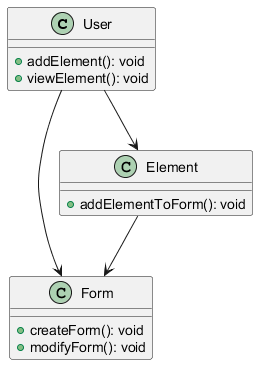

The diagram above was rendered by PlantUML. Its source (embedded in the PNG):
@startuml
class User {
    + addElement(): void
    + viewElement(): void
}

class Form {
    + createForm(): void
    + modifyForm(): void
}

class Element{
    + addElementToForm(): void
}

User --> Element 
Element --> Form
User --> Form
@enduml